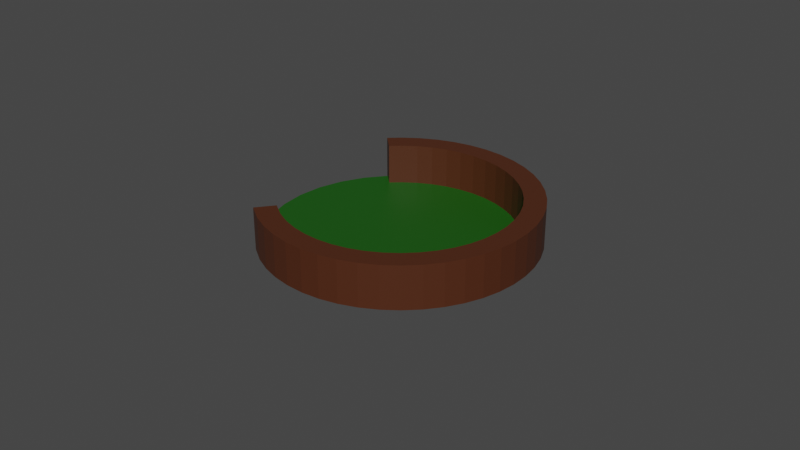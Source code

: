 # Source: circle.blend  (saved by Blender 2.91.10; exported with 4.5.12 LTS)
import bpy
from mathutils import Matrix  # noqa: F401  (used for matrix-valued properties, if any)

bpy.ops.wm.read_factory_settings(use_empty=True)
scene = bpy.context.scene
scene.name = 'Scene'

# ---- collections
col_collection = bpy.data.collections.new('Collection'); scene.collection.children.link(col_collection)

# ---- materials (node trees are filled in below, after node groups)
mat_grass = bpy.data.materials.new('grass')
mat_grass.use_transparent_shadow = False
mat_border = bpy.data.materials.new('border')
mat_border.use_transparent_shadow = False

# ---- material node trees
mat_grass.use_nodes = True; mat_grass.node_tree.nodes.clear()
_N = mat_grass.node_tree.nodes; _L = mat_grass.node_tree.links
n0 = _N.new('ShaderNodeBsdfPrincipled'); n0.name = 'Principled BSDF'; n0.location = (10, 300)
n0.distribution = 'GGX'
n0.subsurface_method = 'BURLEY'
n0.inputs[0].default_value = (0.008412, 0.09463, 0.004045, 1.0)
n0.inputs[3].default_value = 1.45
n0.inputs[27].default_value = (0.0, 0.0, 0.0, 1.0)
n0.inputs[28].default_value = 1.0
n1 = _N.new('ShaderNodeOutputMaterial'); n1.name = 'Material Output'; n1.location = (300, 300)
_L.new(n0.outputs[0], n1.inputs[0])
n1.is_active_output = True
mat_border.use_nodes = True; mat_border.node_tree.nodes.clear()
_N = mat_border.node_tree.nodes; _L = mat_border.node_tree.links
n0 = _N.new('ShaderNodeBsdfPrincipled'); n0.name = 'Principled BSDF'; n0.location = (10, 300)
n0.distribution = 'GGX'
n0.subsurface_method = 'BURLEY'
n0.inputs[0].default_value = (0.07658, 0.02074, 0.006576, 1.0)
n0.inputs[3].default_value = 1.45
n0.inputs[27].default_value = (0.0, 0.0, 0.0, 1.0)
n0.inputs[28].default_value = 1.0
n1 = _N.new('ShaderNodeOutputMaterial'); n1.name = 'Material Output'; n1.location = (300, 300)
_L.new(n0.outputs[0], n1.inputs[0])
n1.is_active_output = True

# ---- world
world_world = bpy.data.worlds.new('World'); scene.world = world_world
world_world.use_nodes = True; world_world.node_tree.nodes.clear()
_N = world_world.node_tree.nodes; _L = world_world.node_tree.links
n0 = _N.new('ShaderNodeOutputWorld'); n0.name = 'World Output'; n0.location = (300, 300)
n1 = _N.new('ShaderNodeBackground'); n1.name = 'Background'; n1.location = (10, 300)
n1.inputs[0].default_value = (0.05088, 0.05088, 0.05088, 1.0)
_L.new(n1.outputs[0], n0.inputs[0])
n0.is_active_output = True
world_world.color = (0.05088, 0.05088, 0.05088)
world_world.use_sun_shadow = False
world_world.sun_shadow_jitter_overblur = 0.0

# ---- meshes
me_circle = bpy.data.meshes.new('Circle')
me_circle.from_pydata([(0.0, 1.0, 0.0), (-0.1951, 0.9808, 0.0), (-0.3827, 0.9239, 0.0), (-0.5556, 0.8315, 0.0), (-0.7071, 0.7071, 0.0), (-0.8315, 0.5556, 0.0), (-0.9239, 0.3827, 0.0), (-0.9808, 0.1951, 0.0), (-1.0, 7.55e-08, 0.0), (-0.9808, -0.1951, 0.0), (-0.9239, -0.3827, 0.0), (-0.8315, -0.5556, 0.0), (-0.7071, -0.7071, 0.0), (-0.5556, -0.8315, 0.0), (-0.3827, -0.9239, 0.0), (-0.1951, -0.9808, 0.0), (3.258e-07, -1.0, 0.0), (0.1951, -0.9808, 0.0), (0.3827, -0.9239, 0.0), (0.5556, -0.8315, 0.0), (0.7071, -0.7071, 0.0), (0.8315, -0.5556, 0.0), (0.9239, -0.3827, 0.0), (0.9808, -0.1951, 0.0), (1.0, 9.656e-07, 0.0), (0.9808, 0.1951, 0.0), (0.9239, 0.3827, 0.0), (0.8315, 0.5556, 0.0), (0.7071, 0.7071, 0.0), (0.5556, 0.8315, 0.0), (0.3827, 0.9239, 0.0), (0.1951, 0.9808, 0.0)], [], [(1, 2, 3, 4, 5, 6, 7, 8, 9, 10, 11, 12, 13, 14, 15, 16, 17, 18, 19, 20, 21, 22, 23, 24, 25, 26, 27, 28, 29, 30, 31, 0)])
_uv = me_circle.uv_layers.new(name='UVMap')
_uv.uv.foreach_set('vector', [0.0, 0.0, 0.0, 0.0, 0.0, 0.0, 0.0, 0.0, 0.0, 0.0, 0.0, 0.0, 0.0, 0.0, 0.0, 0.0, 0.0, 0.0, 0.0, 0.0, 0.0, 0.0, 0.0, 0.0, 0.0, 0.0, 0.0, 0.0, 0.0, 0.0, 0.0, 0.0, 0.0, 0.0, 0.0, 0.0, 0.0, 0.0, 0.0, 0.0, 0.0, 0.0, 0.0, 0.0, 0.0, 0.0, 0.0, 0.0, 0.0, 0.0, 0.0, 0.0, 0.0, 0.0, 0.0, 0.0, 0.0, 0.0, 0.0, 0.0, 0.0, 0.0, 0.0, 0.0])
me_circle.materials.append(mat_grass)
me_circle.use_remesh_fix_poles = True
me_circle.use_remesh_preserve_attributes = False
me_circle.use_mirror_vertex_groups = False
me_circle.update()
me_cube_001 = bpy.data.meshes.new('Cube.001')
me_cube_001.from_pydata([(-1.0, -1.0, -1.0), (-1.0, -1.0, 1.0), (-1.0, 1.0, -1.0), (-1.0, 1.0, 1.0), (1.0, -1.0, -1.0), (1.0, -1.0, 1.0), (1.0, 1.0, -1.0), (1.0, 1.0, 1.0), (0.9338, 1.0, -1.0), (0.875, 1.0, -1.0), (0.8162, 1.0, -1.0), (0.7574, 1.0, -1.0), (0.6985, 1.0, -1.0), (0.6397, 1.0, -1.0), (0.5809, 1.0, -1.0), (0.5221, 1.0, -1.0), (0.4632, 1.0, -1.0), (0.4044, 1.0, -1.0), (0.3456, 1.0, -1.0), (0.2868, 1.0, -1.0), (0.2279, 1.0, -1.0), (0.1691, 1.0, -1.0), (0.1103, 1.0, -1.0), (0.05147, 1.0, -1.0), (-0.007353, 1.0, -1.0), (-0.06618, 1.0, -1.0), (-0.125, 1.0, -1.0), (-0.1838, 1.0, -1.0), (-0.2426, 1.0, -1.0), (-0.3015, 1.0, -1.0), (-0.3603, 1.0, -1.0), (-0.4191, 1.0, -1.0), (-0.4779, 1.0, -1.0), (-0.5368, 1.0, -1.0), (-0.5956, 1.0, -1.0), (-0.6544, 1.0, -1.0), (-0.7132, 1.0, -1.0), (-0.7721, 1.0, -1.0), (-0.8309, 1.0, -1.0), (-0.8897, 1.0, -1.0), (-0.9485, 1.0, -1.0), (-0.9485, 1.0, 1.0), (-0.8897, 1.0, 1.0), (-0.8309, 1.0, 1.0), (-0.7721, 1.0, 1.0), (-0.7132, 1.0, 1.0), (-0.6544, 1.0, 1.0), (-0.5956, 1.0, 1.0), (-0.5368, 1.0, 1.0), (-0.4779, 1.0, 1.0), (-0.4191, 1.0, 1.0), (-0.3603, 1.0, 1.0), (-0.3015, 1.0, 1.0), (-0.2426, 1.0, 1.0), (-0.1838, 1.0, 1.0), (-0.125, 1.0, 1.0), (-0.06618, 1.0, 1.0), (-0.007353, 1.0, 1.0), (0.05147, 1.0, 1.0), (0.1103, 1.0, 1.0), (0.1691, 1.0, 1.0), (0.2279, 1.0, 1.0), (0.2868, 1.0, 1.0), (0.3456, 1.0, 1.0), (0.4044, 1.0, 1.0), (0.4632, 1.0, 1.0), (0.5221, 1.0, 1.0), (0.5809, 1.0, 1.0), (0.6397, 1.0, 1.0), (0.6985, 1.0, 1.0), (0.7574, 1.0, 1.0), (0.8162, 1.0, 1.0), (0.875, 1.0, 1.0), (0.9338, 1.0, 1.0), (-0.9485, -1.0, -1.0), (-0.8897, -1.0, -1.0), (-0.8309, -1.0, -1.0), (-0.7721, -1.0, -1.0), (-0.7132, -1.0, -1.0), (-0.6544, -1.0, -1.0), (-0.5956, -1.0, -1.0), (-0.5368, -1.0, -1.0), (-0.4779, -1.0, -1.0), (-0.4191, -1.0, -1.0), (-0.3603, -1.0, -1.0), (-0.3015, -1.0, -1.0), (-0.2426, -1.0, -1.0), (-0.1838, -1.0, -1.0), (-0.125, -1.0, -1.0), (-0.06618, -1.0, -1.0), (-0.007353, -1.0, -1.0), (0.05147, -1.0, -1.0), (0.1103, -1.0, -1.0), (0.1691, -1.0, -1.0), (0.2279, -1.0, -1.0), (0.2868, -1.0, -1.0), (0.3456, -1.0, -1.0), (0.4044, -1.0, -1.0), (0.4632, -1.0, -1.0), (0.5221, -1.0, -1.0), (0.5809, -1.0, -1.0), (0.6397, -1.0, -1.0), (0.6985, -1.0, -1.0), (0.7574, -1.0, -1.0), (0.8162, -1.0, -1.0), (0.875, -1.0, -1.0), (0.9338, -1.0, -1.0), (0.9338, -1.0, 1.0), (0.875, -1.0, 1.0), (0.8162, -1.0, 1.0), (0.7574, -1.0, 1.0), (0.6985, -1.0, 1.0), (0.6397, -1.0, 1.0), (0.5809, -1.0, 1.0), (0.5221, -1.0, 1.0), (0.4632, -1.0, 1.0), (0.4044, -1.0, 1.0), (0.3456, -1.0, 1.0), (0.2868, -1.0, 1.0), (0.2279, -1.0, 1.0), (0.1691, -1.0, 1.0), (0.1103, -1.0, 1.0), (0.05147, -1.0, 1.0), (-0.007353, -1.0, 1.0), (-0.06618, -1.0, 1.0), (-0.125, -1.0, 1.0), (-0.1838, -1.0, 1.0), (-0.2426, -1.0, 1.0), (-0.3015, -1.0, 1.0), (-0.3603, -1.0, 1.0), (-0.4191, -1.0, 1.0), (-0.4779, -1.0, 1.0), (-0.5368, -1.0, 1.0), (-0.5956, -1.0, 1.0), (-0.6544, -1.0, 1.0), (-0.7132, -1.0, 1.0), (-0.7721, -1.0, 1.0), (-0.8309, -1.0, 1.0), (-0.8897, -1.0, 1.0), (-0.9485, -1.0, 1.0)], [], [(0, 1, 3, 2), (8, 73, 7, 6), (6, 7, 5, 4), (74, 139, 1, 0), (8, 6, 4, 106), (41, 3, 1, 139), (7, 73, 107, 5), (73, 72, 108, 107), (72, 71, 109, 108), (71, 70, 110, 109), (70, 69, 111, 110), (69, 68, 112, 111), (68, 67, 113, 112), (67, 66, 114, 113), (66, 65, 115, 114), (65, 64, 116, 115), (64, 63, 117, 116), (63, 62, 118, 117), (62, 61, 119, 118), (61, 60, 120, 119), (60, 59, 121, 120), (59, 58, 122, 121), (58, 57, 123, 122), (57, 56, 124, 123), (56, 55, 125, 124), (55, 54, 126, 125), (54, 53, 127, 126), (53, 52, 128, 127), (52, 51, 129, 128), (51, 50, 130, 129), (50, 49, 131, 130), (49, 48, 132, 131), (48, 47, 133, 132), (47, 46, 134, 133), (46, 45, 135, 134), (45, 44, 136, 135), (44, 43, 137, 136), (43, 42, 138, 137), (42, 41, 139, 138), (2, 40, 74, 0), (40, 39, 75, 74), (39, 38, 76, 75), (38, 37, 77, 76), (37, 36, 78, 77), (36, 35, 79, 78), (35, 34, 80, 79), (34, 33, 81, 80), (33, 32, 82, 81), (32, 31, 83, 82), (31, 30, 84, 83), (30, 29, 85, 84), (29, 28, 86, 85), (28, 27, 87, 86), (27, 26, 88, 87), (26, 25, 89, 88), (25, 24, 90, 89), (24, 23, 91, 90), (23, 22, 92, 91), (22, 21, 93, 92), (21, 20, 94, 93), (20, 19, 95, 94), (19, 18, 96, 95), (18, 17, 97, 96), (17, 16, 98, 97), (16, 15, 99, 98), (15, 14, 100, 99), (14, 13, 101, 100), (13, 12, 102, 101), (12, 11, 103, 102), (11, 10, 104, 103), (10, 9, 105, 104), (9, 8, 106, 105), (4, 5, 107, 106), (106, 107, 108, 105), (105, 108, 109, 104), (104, 109, 110, 103), (103, 110, 111, 102), (102, 111, 112, 101), (101, 112, 113, 100), (100, 113, 114, 99), (99, 114, 115, 98), (98, 115, 116, 97), (97, 116, 117, 96), (96, 117, 118, 95), (95, 118, 119, 94), (94, 119, 120, 93), (93, 120, 121, 92), (92, 121, 122, 91), (91, 122, 123, 90), (90, 123, 124, 89), (89, 124, 125, 88), (88, 125, 126, 87), (87, 126, 127, 86), (86, 127, 128, 85), (85, 128, 129, 84), (84, 129, 130, 83), (83, 130, 131, 82), (82, 131, 132, 81), (81, 132, 133, 80), (80, 133, 134, 79), (79, 134, 135, 78), (78, 135, 136, 77), (77, 136, 137, 76), (76, 137, 138, 75), (75, 138, 139, 74), (2, 3, 41, 40), (40, 41, 42, 39), (39, 42, 43, 38), (38, 43, 44, 37), (37, 44, 45, 36), (36, 45, 46, 35), (35, 46, 47, 34), (34, 47, 48, 33), (33, 48, 49, 32), (32, 49, 50, 31), (31, 50, 51, 30), (30, 51, 52, 29), (29, 52, 53, 28), (28, 53, 54, 27), (27, 54, 55, 26), (26, 55, 56, 25), (25, 56, 57, 24), (24, 57, 58, 23), (23, 58, 59, 22), (22, 59, 60, 21), (21, 60, 61, 20), (20, 61, 62, 19), (19, 62, 63, 18), (18, 63, 64, 17), (17, 64, 65, 16), (16, 65, 66, 15), (15, 66, 67, 14), (14, 67, 68, 13), (13, 68, 69, 12), (12, 69, 70, 11), (11, 70, 71, 10), (10, 71, 72, 9), (9, 72, 73, 8)])
_uv = me_cube_001.uv_layers.new(name='UVMap')
_uv.uv.foreach_set('vector', [0.375, 0.0, 0.625, 0.0, 0.625, 0.25, 0.375, 0.25, 0.375, 0.4917, 0.625, 0.4917, 0.625, 0.5, 0.375, 0.5, 0.375, 0.5, 0.625, 0.5, 0.625, 0.75, 0.375, 0.75, 0.375, 0.9936, 0.625, 0.9936, 0.625, 1.0, 0.375, 1.0, 0.3667, 0.5, 0.375, 0.5, 0.375, 0.75, 0.3667, 0.75, 0.8686, 0.5, 0.875, 0.5, 0.875, 0.75, 0.8686, 0.75, 0.625, 0.5, 0.6333, 0.5, 0.6333, 0.75, 0.625, 0.75, 0.6333, 0.5, 0.6406, 0.5, 0.6406, 0.75, 0.6333, 0.75, 0.6406, 0.5, 0.648, 0.5, 0.648, 0.75, 0.6406, 0.75, 0.648, 0.5, 0.6553, 0.5, 0.6553, 0.75, 0.648, 0.75, 0.6553, 0.5, 0.6627, 0.5, 0.6627, 0.75, 0.6553, 0.75, 0.6627, 0.5, 0.67, 0.5, 0.67, 0.75, 0.6627, 0.75, 0.67, 0.5, 0.6774, 0.5, 0.6774, 0.75, 0.67, 0.75, 0.6774, 0.5, 0.6847, 0.5, 0.6847, 0.75, 0.6774, 0.75, 0.6847, 0.5, 0.6921, 0.5, 0.6921, 0.75, 0.6847, 0.75, 0.6921, 0.5, 0.6994, 0.5, 0.6994, 0.75, 0.6921, 0.75, 0.6994, 0.5, 0.7068, 0.5, 0.7068, 0.75, 0.6994, 0.75, 0.7068, 0.5, 0.7142, 0.5, 0.7142, 0.75, 0.7068, 0.75, 0.7142, 0.5, 0.7215, 0.5, 0.7215, 0.75, 0.7142, 0.75, 0.7215, 0.5, 0.7289, 0.5, 0.7289, 0.75, 0.7215, 0.75, 0.7289, 0.5, 0.7362, 0.5, 0.7362, 0.75, 0.7289, 0.75, 0.7362, 0.5, 0.7436, 0.5, 0.7436, 0.75, 0.7362, 0.75, 0.7436, 0.5, 0.7509, 0.5, 0.7509, 0.75, 0.7436, 0.75, 0.7509, 0.5, 0.7583, 0.5, 0.7583, 0.75, 0.7509, 0.75, 0.7583, 0.5, 0.7656, 0.5, 0.7656, 0.75, 0.7583, 0.75, 0.7656, 0.5, 0.773, 0.5, 0.773, 0.75, 0.7656, 0.75, 0.773, 0.5, 0.7803, 0.5, 0.7803, 0.75, 0.773, 0.75, 0.7803, 0.5, 0.7877, 0.5, 0.7877, 0.75, 0.7803, 0.75, 0.7877, 0.5, 0.795, 0.5, 0.795, 0.75, 0.7877, 0.75, 0.795, 0.5, 0.8024, 0.5, 0.8024, 0.75, 0.795, 0.75, 0.8024, 0.5, 0.8097, 0.5, 0.8097, 0.75, 0.8024, 0.75, 0.8097, 0.5, 0.8171, 0.5, 0.8171, 0.75, 0.8097, 0.75, 0.8171, 0.5, 0.8244, 0.5, 0.8244, 0.75, 0.8171, 0.75, 0.8244, 0.5, 0.8318, 0.5, 0.8318, 0.75, 0.8244, 0.75, 0.8318, 0.5, 0.8392, 0.5, 0.8392, 0.75, 0.8318, 0.75, 0.8392, 0.5, 0.8465, 0.5, 0.8465, 0.75, 0.8392, 0.75, 0.8465, 0.5, 0.8539, 0.5, 0.8539, 0.75, 0.8465, 0.75, 0.8539, 0.5, 0.8612, 0.5, 0.8612, 0.75, 0.8539, 0.75, 0.8612, 0.5, 0.8686, 0.5, 0.8686, 0.75, 0.8612, 0.75, 0.125, 0.5, 0.1314, 0.5, 0.1314, 0.75, 0.125, 0.75, 0.1314, 0.5, 0.1388, 0.5, 0.1388, 0.75, 0.1314, 0.75, 0.1388, 0.5, 0.1461, 0.5, 0.1461, 0.75, 0.1388, 0.75, 0.1461, 0.5, 0.1535, 0.5, 0.1535, 0.75, 0.1461, 0.75, 0.1535, 0.5, 0.1608, 0.5, 0.1608, 0.75, 0.1535, 0.75, 0.1608, 0.5, 0.1682, 0.5, 0.1682, 0.75, 0.1608, 0.75, 0.1682, 0.5, 0.1756, 0.5, 0.1756, 0.75, 0.1682, 0.75, 0.1756, 0.5, 0.1829, 0.5, 0.1829, 0.75, 0.1756, 0.75, 0.1829, 0.5, 0.1903, 0.5, 0.1903, 0.75, 0.1829, 0.75, 0.1903, 0.5, 0.1976, 0.5, 0.1976, 0.75, 0.1903, 0.75, 0.1976, 0.5, 0.205, 0.5, 0.205, 0.75, 0.1976, 0.75, 0.205, 0.5, 0.2123, 0.5, 0.2123, 0.75, 0.205, 0.75, 0.2123, 0.5, 0.2197, 0.5, 0.2197, 0.75, 0.2123, 0.75, 0.2197, 0.5, 0.227, 0.5, 0.227, 0.75, 0.2197, 0.75, 0.227, 0.5, 0.2344, 0.5, 0.2344, 0.75, 0.227, 0.75, 0.2344, 0.5, 0.2417, 0.5, 0.2417, 0.75, 0.2344, 0.75, 0.2417, 0.5, 0.2491, 0.5, 0.2491, 0.75, 0.2417, 0.75, 0.2491, 0.5, 0.2564, 0.5, 0.2564, 0.75, 0.2491, 0.75, 0.2564, 0.5, 0.2638, 0.5, 0.2638, 0.75, 0.2564, 0.75, 0.2638, 0.5, 0.2711, 0.5, 0.2711, 0.75, 0.2638, 0.75, 0.2711, 0.5, 0.2785, 0.5, 0.2785, 0.75, 0.2711, 0.75, 0.2785, 0.5, 0.2858, 0.5, 0.2858, 0.75, 0.2785, 0.75, 0.2858, 0.5, 0.2932, 0.5, 0.2932, 0.75, 0.2858, 0.75, 0.2932, 0.5, 0.3006, 0.5, 0.3006, 0.75, 0.2932, 0.75, 0.3006, 0.5, 0.3079, 0.5, 0.3079, 0.75, 0.3006, 0.75, 0.3079, 0.5, 0.3153, 0.5, 0.3153, 0.75, 0.3079, 0.75, 0.3153, 0.5, 0.3226, 0.5, 0.3226, 0.75, 0.3153, 0.75, 0.3226, 0.5, 0.33, 0.5, 0.33, 0.75, 0.3226, 0.75, 0.33, 0.5, 0.3373, 0.5, 0.3373, 0.75, 0.33, 0.75, 0.3373, 0.5, 0.3447, 0.5, 0.3447, 0.75, 0.3373, 0.75, 0.3447, 0.5, 0.352, 0.5, 0.352, 0.75, 0.3447, 0.75, 0.352, 0.5, 0.3594, 0.5, 0.3594, 0.75, 0.352, 0.75, 0.3594, 0.5, 0.3667, 0.5, 0.3667, 0.75, 0.3594, 0.75, 0.375, 0.75, 0.625, 0.75, 0.625, 0.7583, 0.375, 0.7583, 0.375, 0.7583, 0.625, 0.7583, 0.625, 0.7656, 0.375, 0.7656, 0.375, 0.7656, 0.625, 0.7656, 0.625, 0.773, 0.375, 0.773, 0.375, 0.773, 0.625, 0.773, 0.625, 0.7803, 0.375, 0.7803, 0.375, 0.7803, 0.625, 0.7803, 0.625, 0.7877, 0.375, 0.7877, 0.375, 0.7877, 0.625, 0.7877, 0.625, 0.795, 0.375, 0.795, 0.375, 0.795, 0.625, 0.795, 0.625, 0.8024, 0.375, 0.8024, 0.375, 0.8024, 0.625, 0.8024, 0.625, 0.8097, 0.375, 0.8097, 0.375, 0.8097, 0.625, 0.8097, 0.625, 0.8171, 0.375, 0.8171, 0.375, 0.8171, 0.625, 0.8171, 0.625, 0.8244, 0.375, 0.8244, 0.375, 0.8244, 0.625, 0.8244, 0.625, 0.8318, 0.375, 0.8318, 0.375, 0.8318, 0.625, 0.8318, 0.625, 0.8392, 0.375, 0.8392, 0.375, 0.8392, 0.625, 0.8392, 0.625, 0.8465, 0.375, 0.8465, 0.375, 0.8465, 0.625, 0.8465, 0.625, 0.8539, 0.375, 0.8539, 0.375, 0.8539, 0.625, 0.8539, 0.625, 0.8612, 0.375, 0.8612, 0.375, 0.8612, 0.625, 0.8612, 0.625, 0.8686, 0.375, 0.8686, 0.375, 0.8686, 0.625, 0.8686, 0.625, 0.8759, 0.375, 0.8759, 0.375, 0.8759, 0.625, 0.8759, 0.625, 0.8833, 0.375, 0.8833, 0.375, 0.8833, 0.625, 0.8833, 0.625, 0.8906, 0.375, 0.8906, 0.375, 0.8906, 0.625, 0.8906, 0.625, 0.898, 0.375, 0.898, 0.375, 0.898, 0.625, 0.898, 0.625, 0.9053, 0.375, 0.9053, 0.375, 0.9053, 0.625, 0.9053, 0.625, 0.9127, 0.375, 0.9127, 0.375, 0.9127, 0.625, 0.9127, 0.625, 0.92, 0.375, 0.92, 0.375, 0.92, 0.625, 0.92, 0.625, 0.9274, 0.375, 0.9274, 0.375, 0.9274, 0.625, 0.9274, 0.625, 0.9347, 0.375, 0.9347, 0.375, 0.9347, 0.625, 0.9347, 0.625, 0.9421, 0.375, 0.9421, 0.375, 0.9421, 0.625, 0.9421, 0.625, 0.9494, 0.375, 0.9494, 0.375, 0.9494, 0.625, 0.9494, 0.625, 0.9568, 0.375, 0.9568, 0.375, 0.9568, 0.625, 0.9568, 0.625, 0.9642, 0.375, 0.9642, 0.375, 0.9642, 0.625, 0.9642, 0.625, 0.9715, 0.375, 0.9715, 0.375, 0.9715, 0.625, 0.9715, 0.625, 0.9789, 0.375, 0.9789, 0.375, 0.9789, 0.625, 0.9789, 0.625, 0.9862, 0.375, 0.9862, 0.375, 0.9862, 0.625, 0.9862, 0.625, 0.9936, 0.375, 0.9936, 0.375, 0.25, 0.625, 0.25, 0.625, 0.2564, 0.375, 0.2564, 0.375, 0.2564, 0.625, 0.2564, 0.625, 0.2638, 0.375, 0.2638, 0.375, 0.2638, 0.625, 0.2638, 0.625, 0.2711, 0.375, 0.2711, 0.375, 0.2711, 0.625, 0.2711, 0.625, 0.2785, 0.375, 0.2785, 0.375, 0.2785, 0.625, 0.2785, 0.625, 0.2858, 0.375, 0.2858, 0.375, 0.2858, 0.625, 0.2858, 0.625, 0.2932, 0.375, 0.2932, 0.375, 0.2932, 0.625, 0.2932, 0.625, 0.3006, 0.375, 0.3006, 0.375, 0.3006, 0.625, 0.3006, 0.625, 0.3079, 0.375, 0.3079, 0.375, 0.3079, 0.625, 0.3079, 0.625, 0.3153, 0.375, 0.3153, 0.375, 0.3153, 0.625, 0.3153, 0.625, 0.3226, 0.375, 0.3226, 0.375, 0.3226, 0.625, 0.3226, 0.625, 0.33, 0.375, 0.33, 0.375, 0.33, 0.625, 0.33, 0.625, 0.3373, 0.375, 0.3373, 0.375, 0.3373, 0.625, 0.3373, 0.625, 0.3447, 0.375, 0.3447, 0.375, 0.3447, 0.625, 0.3447, 0.625, 0.352, 0.375, 0.352, 0.375, 0.352, 0.625, 0.352, 0.625, 0.3594, 0.375, 0.3594, 0.375, 0.3594, 0.625, 0.3594, 0.625, 0.3667, 0.375, 0.3667, 0.375, 0.3667, 0.625, 0.3667, 0.625, 0.3741, 0.375, 0.3741, 0.375, 0.3741, 0.625, 0.3741, 0.625, 0.3814, 0.375, 0.3814, 0.375, 0.3814, 0.625, 0.3814, 0.625, 0.3888, 0.375, 0.3888, 0.375, 0.3888, 0.625, 0.3888, 0.625, 0.3961, 0.375, 0.3961, 0.375, 0.3961, 0.625, 0.3961, 0.625, 0.4035, 0.375, 0.4035, 0.375, 0.4035, 0.625, 0.4035, 0.625, 0.4108, 0.375, 0.4108, 0.375, 0.4108, 0.625, 0.4108, 0.625, 0.4182, 0.375, 0.4182, 0.375, 0.4182, 0.625, 0.4182, 0.625, 0.4256, 0.375, 0.4256, 0.375, 0.4256, 0.625, 0.4256, 0.625, 0.4329, 0.375, 0.4329, 0.375, 0.4329, 0.625, 0.4329, 0.625, 0.4403, 0.375, 0.4403, 0.375, 0.4403, 0.625, 0.4403, 0.625, 0.4476, 0.375, 0.4476, 0.375, 0.4476, 0.625, 0.4476, 0.625, 0.455, 0.375, 0.455, 0.375, 0.455, 0.625, 0.455, 0.625, 0.4623, 0.375, 0.4623, 0.375, 0.4623, 0.625, 0.4623, 0.625, 0.4697, 0.375, 0.4697, 0.375, 0.4697, 0.625, 0.4697, 0.625, 0.477, 0.375, 0.477, 0.375, 0.477, 0.625, 0.477, 0.625, 0.4844, 0.375, 0.4844, 0.375, 0.4844, 0.625, 0.4844, 0.625, 0.4917, 0.375, 0.4917])
me_cube_001.materials.append(mat_border)
me_cube_001.use_remesh_fix_poles = True
me_cube_001.use_remesh_preserve_attributes = False
me_cube_001.use_mirror_vertex_groups = False
me_cube_001.update()

# ---- curves / text
cu_beziercircle_001 = bpy.data.curves.new('BezierCircle.001', 'CURVE')
cu_beziercircle_001.dimensions = '3D'
_sp = cu_beziercircle_001.splines.new('BEZIER'); _sp.bezier_points.add(3)
_sp.bezier_points.foreach_set('co', [-1.0, 0.0, 0.0, 0.0, 1.0, 0.0, 1.0, 0.0, 0.0, 0.0, -1.0, 0.0])
_sp.bezier_points.foreach_set('handle_left', [-1.0, -0.5521, 0.0, -0.5521, 1.0, 0.0, 1.0, 0.5521, 0.0, 0.5521, -1.0, 0.0])
_sp.bezier_points.foreach_set('handle_right', [-1.0, 0.5521, 0.0, 0.5521, 1.0, 0.0, 1.0, -0.5521, 0.0, -0.5521, -1.0, 0.0])
for _p, _l, _r in zip(_sp.bezier_points, ['AUTO', 'AUTO', 'AUTO', 'AUTO'], ['AUTO', 'AUTO', 'AUTO', 'AUTO']): _p.handle_left_type = _l; _p.handle_right_type = _r
_sp.order_u = 0
_sp.order_v = 0
_sp.use_cyclic_u = True
cu_beziercircle_001.use_path = True
cu_beziercircle_001.use_path_clamp = True
cu_beziercircle_001.fill_mode = 'FULL'

# ---- objects
ob_circle = bpy.data.objects.new('Circle', me_circle)
ob_cube = bpy.data.objects.new('Cube', me_cube_001)
ob_beziercircle = bpy.data.objects.new('BezierCircle', cu_beziercircle_001)

# ---- transforms, parenting, visibility, modifiers, constraints
ob_circle.location = (0.0, 0.0, -0.08252)
ob_circle.scale = (1.222, 1.222, 1.222)
ob_circle.lineart.crease_threshold = 0.0
ob_cube.location = (-1.632, 0.1673, 0.1)
ob_cube.scale = (2.3, 0.1, 0.2)
ob_cube.lock_scale = (False, True, False)
ob_cube.lineart.crease_threshold = 0.0
_m = ob_cube.modifiers.new('Curve', 'CURVE')
_m.object = ob_beziercircle
ob_beziercircle.location = (0.0, 0.0, 0.0)
ob_beziercircle.lineart.crease_threshold = 0.0

# ---- collection membership
col_collection.objects.link(ob_circle)
col_collection.objects.link(ob_cube)
col_collection.objects.link(ob_beziercircle)

# ---- scene / render settings (as saved in the file)
scene.frame_start = 1; scene.frame_end = 250; scene.frame_set(1)
scene.render.engine = 'BLENDER_EEVEE_NEXT'
scene.cycles.use_denoising = False
scene.cycles.samples = 128
scene.cycles.sampling_pattern = 'TABULATED_SOBOL'
scene.cycles.use_adaptive_sampling = False
scene.cycles.use_light_tree = False
scene.view_settings.view_transform = 'Filmic'
bpy.context.view_layer.update()

# ---- added for rendering (the .blend has no active camera and no usable light): camera, sun
cam_auto = bpy.data.cameras.new('AutoCamera')
cam_auto.lens = 50.0
cam_auto.sensor_width = 36.0
cam_auto.clip_end = 1000.0
ob_auto_camera = bpy.data.objects.new('AutoCamera', cam_auto)
scene.collection.objects.link(ob_auto_camera)
ob_auto_camera.location = (5.55135, -6.66162, 4.44108)
ob_auto_camera.rotation_euler = (1.09748, -7.21219e-08, 0.694738)
scene.camera = ob_auto_camera
light_auto_sun = bpy.data.lights.new('AutoSun', 'SUN')
light_auto_sun.energy = 3.0
light_auto_sun.angle = 0.0523599
ob_auto_sun = bpy.data.objects.new('AutoSun', light_auto_sun)
scene.collection.objects.link(ob_auto_sun)
ob_auto_sun.rotation_euler = (0.872665, 0.174533, 0.523599)
bpy.context.view_layer.update()
